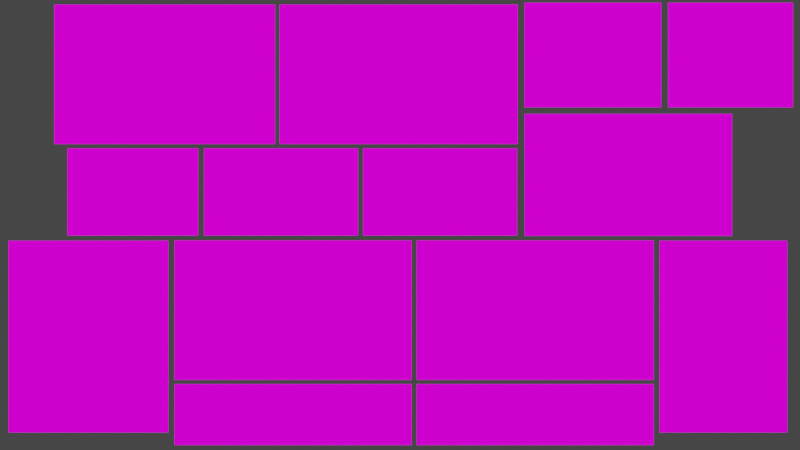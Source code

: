# Source: present_4.blend  (saved by Blender 3.0.42; exported with 4.5.12 LTS)
import bpy
from mathutils import Matrix  # noqa: F401  (used for matrix-valued properties, if any)

bpy.ops.wm.read_factory_settings(use_empty=True)
scene = bpy.context.scene
scene.name = 'Scene'

# ---- collections
col_collection = bpy.data.collections.new('Collection'); scene.collection.children.link(col_collection)

# ---- images (referenced by path relative to the original .blend; pixels are not part of the script)
import os
ASSET_DIR = os.environ.get("B2B_ASSET_DIR", "")  # directory of the original .blend (textures are referenced by path, not embedded)
HERE = os.path.dirname(os.path.abspath(__file__))  # packed textures are extracted next to this script under _unpacked/

def load_image(name, relpath, width, height, colorspace="sRGB"):
    """Load a texture the original file referenced (path relative to the .blend, or extracted next to this script)."""
    p = next((c for c in (os.path.join(HERE, relpath), os.path.join(ASSET_DIR, relpath)) if relpath and os.path.exists(c)), "")
    if p:
        img = bpy.data.images.load(p, check_existing=True)
        img.name = name
    else:  # same state as the original file: an image datablock whose file is absent (Cycles renders it pink)
        img = bpy.data.images.new(name, width, height)
        img.source = "FILE"
        img.filepath = "//" + (relpath or name)
    img.colorspace_settings.name = colorspace
    return img
img_result_voice_vid_0_mp4 = load_image('result_voice_vid_0.mp4', '', 1024, 1024, 'sRGB')
img_result_voice_vid_1_mp4 = load_image('result_voice_vid_1.mp4', '', 1024, 1024, 'sRGB')
img_result_voice_vid_4_mp4 = load_image('result_voice_vid_4.mp4', '', 1024, 1024, 'sRGB')
img_result_voice_vid_2_mp4 = load_image('result_voice_vid_2.mp4', '', 1024, 1024, 'sRGB')
img_result_voice_vid_3_mp4 = load_image('result_voice_vid_3.mp4', '', 1024, 1024, 'sRGB')
img_result_voice_vid_5_mp4 = load_image('result_voice_vid_5.mp4', '', 1024, 1024, 'sRGB')
img_result_voice_img_0_mp4 = load_image('result_voice_img_0.mp4', '', 1024, 1024, 'sRGB')
img_result_voice_img_3_mp4 = load_image('result_voice_img_3.mp4', '', 1024, 1024, 'sRGB')
img_result_voice_img_2_mp4 = load_image('result_voice_img_2.mp4', '', 1024, 1024, 'sRGB')
img_result_voice_img_4_mp4 = load_image('result_voice_img_4.mp4', '', 1024, 1024, 'sRGB')
img_result_voice_img_5_mp4 = load_image('result_voice_img_5.mp4', '', 1024, 1024, 'sRGB')
img_result_voice_img_6_mp4 = load_image('result_voice_img_6.mp4', '', 1024, 1024, 'sRGB')
img_spectro_mp4 = load_image('spectro.mp4', '', 1024, 1024, 'sRGB')
img_spectro1_mp4 = load_image('spectro1.mp4', '', 1024, 1024, 'sRGB')

# ---- materials (node trees are filled in below, after node groups)
mat_material_001 = bpy.data.materials.new('Material.001')
mat_material_001.use_transparent_shadow = False
mat_material_002 = bpy.data.materials.new('Material.002')
mat_material_002.use_transparent_shadow = False
mat_material_005 = bpy.data.materials.new('Material.005')
mat_material_005.use_transparent_shadow = False
mat_material_003 = bpy.data.materials.new('Material.003')
mat_material_003.use_transparent_shadow = False
mat_material_004 = bpy.data.materials.new('Material.004')
mat_material_004.use_transparent_shadow = False
mat_material_006 = bpy.data.materials.new('Material.006')
mat_material_006.use_transparent_shadow = False
mat_material_007 = bpy.data.materials.new('Material.007')
mat_material_007.use_transparent_shadow = False
mat_material_009 = bpy.data.materials.new('Material.009')
mat_material_009.use_transparent_shadow = False
mat_material_008 = bpy.data.materials.new('Material.008')
mat_material_008.use_transparent_shadow = False
mat_material_010 = bpy.data.materials.new('Material.010')
mat_material_010.use_transparent_shadow = False
mat_material_011 = bpy.data.materials.new('Material.011')
mat_material_011.use_transparent_shadow = False
mat_material_012 = bpy.data.materials.new('Material.012')
mat_material_012.use_transparent_shadow = False
mat_material_014 = bpy.data.materials.new('Material.014')
mat_material_014.use_transparent_shadow = False
mat_material_013 = bpy.data.materials.new('Material.013')
mat_material_013.use_transparent_shadow = False

# ---- material node trees
mat_material_001.use_nodes = True; mat_material_001.node_tree.nodes.clear()
_N = mat_material_001.node_tree.nodes; _L = mat_material_001.node_tree.links
n0 = _N.new('ShaderNodeOutputMaterial'); n0.name = 'Material Output'; n0.location = (498, 217)
n1 = _N.new('ShaderNodeTexImage'); n1.name = 'Image Texture'; n1.location = (75, 406)
n1.image = img_result_voice_vid_0_mp4
_L.new(n1.outputs[0], n0.inputs[0])
n0.is_active_output = True
mat_material_002.use_nodes = True; mat_material_002.node_tree.nodes.clear()
_N = mat_material_002.node_tree.nodes; _L = mat_material_002.node_tree.links
n0 = _N.new('ShaderNodeOutputMaterial'); n0.name = 'Material Output'; n0.location = (197, 315)
n1 = _N.new('ShaderNodeTexImage'); n1.name = 'Image Texture'; n1.location = (-124, 390)
n1.image = img_result_voice_vid_1_mp4
_L.new(n1.outputs[0], n0.inputs[0])
n0.is_active_output = True
mat_material_005.use_nodes = True; mat_material_005.node_tree.nodes.clear()
_N = mat_material_005.node_tree.nodes; _L = mat_material_005.node_tree.links
n0 = _N.new('ShaderNodeOutputMaterial'); n0.name = 'Material Output'; n0.location = (300, 300)
n1 = _N.new('ShaderNodeTexImage'); n1.name = 'Image Texture'; n1.location = (-119, 371)
n1.image = img_result_voice_vid_4_mp4
_L.new(n1.outputs[0], n0.inputs[0])
n0.is_active_output = True
mat_material_003.use_nodes = True; mat_material_003.node_tree.nodes.clear()
_N = mat_material_003.node_tree.nodes; _L = mat_material_003.node_tree.links
n0 = _N.new('ShaderNodeOutputMaterial'); n0.name = 'Material Output'; n0.location = (300, 300)
n1 = _N.new('ShaderNodeTexImage'); n1.name = 'Image Texture'; n1.location = (-4, 420)
n1.image = img_result_voice_vid_2_mp4
_L.new(n1.outputs[0], n0.inputs[0])
n0.is_active_output = True
mat_material_004.use_nodes = True; mat_material_004.node_tree.nodes.clear()
_N = mat_material_004.node_tree.nodes; _L = mat_material_004.node_tree.links
n0 = _N.new('ShaderNodeOutputMaterial'); n0.name = 'Material Output'; n0.location = (300, 300)
n1 = _N.new('ShaderNodeTexImage'); n1.name = 'Image Texture'; n1.location = (-64, 422)
n1.image = img_result_voice_vid_3_mp4
_L.new(n1.outputs[0], n0.inputs[0])
n0.is_active_output = True
mat_material_006.use_nodes = True; mat_material_006.node_tree.nodes.clear()
_N = mat_material_006.node_tree.nodes; _L = mat_material_006.node_tree.links
n0 = _N.new('ShaderNodeOutputMaterial'); n0.name = 'Material Output'; n0.location = (300, 300)
n1 = _N.new('ShaderNodeTexImage'); n1.name = 'Image Texture'; n1.location = (-40, 409)
n1.image = img_result_voice_vid_5_mp4
_L.new(n1.outputs[0], n0.inputs[0])
n0.is_active_output = True
mat_material_007.use_nodes = True; mat_material_007.node_tree.nodes.clear()
_N = mat_material_007.node_tree.nodes; _L = mat_material_007.node_tree.links
n0 = _N.new('ShaderNodeOutputMaterial'); n0.name = 'Material Output'; n0.location = (300, 300)
n1 = _N.new('ShaderNodeTexImage'); n1.name = 'Image Texture'; n1.location = (-54, 439)
n1.image = img_result_voice_img_0_mp4
_L.new(n1.outputs[0], n0.inputs[0])
n0.is_active_output = True
mat_material_009.use_nodes = True; mat_material_009.node_tree.nodes.clear()
_N = mat_material_009.node_tree.nodes; _L = mat_material_009.node_tree.links
n0 = _N.new('ShaderNodeOutputMaterial'); n0.name = 'Material Output'; n0.location = (300, 300)
n1 = _N.new('ShaderNodeTexImage'); n1.name = 'Image Texture'; n1.location = (-101, 379)
n1.image = img_result_voice_img_3_mp4
_L.new(n1.outputs[0], n0.inputs[0])
n0.is_active_output = True
mat_material_008.use_nodes = True; mat_material_008.node_tree.nodes.clear()
_N = mat_material_008.node_tree.nodes; _L = mat_material_008.node_tree.links
n0 = _N.new('ShaderNodeOutputMaterial'); n0.name = 'Material Output'; n0.location = (300, 300)
n1 = _N.new('ShaderNodeTexImage'); n1.name = 'Image Texture'; n1.location = (-36, 405)
n1.image = img_result_voice_img_2_mp4
_L.new(n1.outputs[0], n0.inputs[0])
n0.is_active_output = True
mat_material_010.use_nodes = True; mat_material_010.node_tree.nodes.clear()
_N = mat_material_010.node_tree.nodes; _L = mat_material_010.node_tree.links
n0 = _N.new('ShaderNodeOutputMaterial'); n0.name = 'Material Output'; n0.location = (300, 300)
n1 = _N.new('ShaderNodeTexImage'); n1.name = 'Image Texture'; n1.location = (-2, 367)
n1.image = img_result_voice_img_4_mp4
_L.new(n1.outputs[0], n0.inputs[0])
n0.is_active_output = True
mat_material_011.use_nodes = True; mat_material_011.node_tree.nodes.clear()
_N = mat_material_011.node_tree.nodes; _L = mat_material_011.node_tree.links
n0 = _N.new('ShaderNodeTexImage'); n0.name = 'Image Texture'; n0.location = (-213, 428)
n0.image = img_result_voice_img_5_mp4
n1 = _N.new('ShaderNodeOutputMaterial'); n1.name = 'Material Output'; n1.location = (121, 310)
_L.new(n0.outputs[0], n1.inputs[0])
n1.is_active_output = True
mat_material_012.use_nodes = True; mat_material_012.node_tree.nodes.clear()
_N = mat_material_012.node_tree.nodes; _L = mat_material_012.node_tree.links
n0 = _N.new('ShaderNodeOutputMaterial'); n0.name = 'Material Output'; n0.location = (300, 300)
n1 = _N.new('ShaderNodeTexImage'); n1.name = 'Image Texture'; n1.location = (-92, 333)
n1.image = img_result_voice_img_6_mp4
_L.new(n1.outputs[0], n0.inputs[0])
n0.is_active_output = True
mat_material_014.use_nodes = True; mat_material_014.node_tree.nodes.clear()
_N = mat_material_014.node_tree.nodes; _L = mat_material_014.node_tree.links
n0 = _N.new('ShaderNodeOutputMaterial'); n0.name = 'Material Output'; n0.location = (300, 300)
n1 = _N.new('ShaderNodeTexImage'); n1.name = 'Image Texture'; n1.location = (-133, 423)
n1.image = img_spectro_mp4
_L.new(n1.outputs[0], n0.inputs[0])
n0.is_active_output = True
mat_material_013.use_nodes = True; mat_material_013.node_tree.nodes.clear()
_N = mat_material_013.node_tree.nodes; _L = mat_material_013.node_tree.links
n0 = _N.new('ShaderNodeOutputMaterial'); n0.name = 'Material Output'; n0.location = (300, 300)
n1 = _N.new('ShaderNodeTexImage'); n1.name = 'Image Texture'; n1.location = (-83, 421)
n1.image = img_spectro1_mp4
_L.new(n1.outputs[0], n0.inputs[0])
n0.is_active_output = True

# ---- world
world_world = bpy.data.worlds.new('World'); scene.world = world_world
world_world.use_nodes = True; world_world.node_tree.nodes.clear()
_N = world_world.node_tree.nodes; _L = world_world.node_tree.links
n0 = _N.new('ShaderNodeOutputWorld'); n0.name = 'World Output'; n0.location = (300, 300)
n1 = _N.new('ShaderNodeBackground'); n1.name = 'Background'; n1.location = (10, 300)
n1.inputs[0].default_value = (0.05088, 0.05088, 0.05088, 1.0)
_L.new(n1.outputs[0], n0.inputs[0])
n0.is_active_output = True
world_world.color = (0.05088, 0.05088, 0.05088)
world_world.use_sun_shadow = False
world_world.sun_shadow_jitter_overblur = 0.0

# ---- cameras
cam_camera = bpy.data.cameras.new('Camera')
cam_camera.clip_end = 100.0
cam_camera.lens = 6.48
cam_camera.ortho_scale = 7.314
cam_camera.lens_unit = 'FOV'

# ---- lights
light_light = bpy.data.lights.new('Light', 'POINT')
light_light.transmission_factor = 0.0
light_light.energy = 1000.0
light_light.shadow_soft_size = 0.1
light_light.shadow_maximum_resolution = 0.006
light_light.use_absolute_resolution = True

# ---- meshes
me_plane = bpy.data.meshes.new('Plane')
me_plane.from_pydata([(-1.0, -1.0, 0.0), (1.0, -1.0, 0.0), (-1.0, 1.0, 0.0), (1.0, 1.0, 0.0)], [], [(0, 1, 3, 2)])
_uv = me_plane.uv_layers.new(name='UVMap')
_uv.uv.foreach_set('vector', [0.0, 0.0, 1.0, 0.0, 1.0, 1.0, 0.0, 1.0])
me_plane.materials.append(mat_material_001)
me_plane.use_remesh_fix_poles = True
me_plane.use_remesh_preserve_attributes = False
me_plane.update()
me_plane_001 = bpy.data.meshes.new('Plane.001')
me_plane_001.from_pydata([(-1.0, -1.0, 0.0), (1.0, -1.0, 0.0), (-1.0, 1.0, 0.0), (1.0, 1.0, 0.0)], [], [(0, 1, 3, 2)])
_uv = me_plane_001.uv_layers.new(name='UVMap')
_uv.uv.foreach_set('vector', [0.0, 0.0, 1.0, 0.0, 1.0, 1.0, 0.0, 1.0])
me_plane_001.materials.append(mat_material_002)
me_plane_001.use_remesh_fix_poles = True
me_plane_001.use_remesh_preserve_attributes = False
me_plane_001.update()
me_plane_002 = bpy.data.meshes.new('Plane.002')
me_plane_002.from_pydata([(-1.0, -1.0, 0.0), (1.0, -1.0, 0.0), (-1.0, 1.0, 0.0), (1.0, 1.0, 0.0)], [], [(0, 1, 3, 2)])
_uv = me_plane_002.uv_layers.new(name='UVMap')
_uv.uv.foreach_set('vector', [0.0, 0.0, 1.0, 0.0, 1.0, 1.0, 0.0, 1.0])
me_plane_002.materials.append(mat_material_005)
me_plane_002.use_remesh_fix_poles = True
me_plane_002.use_remesh_preserve_attributes = False
me_plane_002.update()
me_plane_003 = bpy.data.meshes.new('Plane.003')
me_plane_003.from_pydata([(-1.0, -1.0, 0.0), (1.0, -1.0, 0.0), (-1.0, 1.0, 0.0), (1.0, 1.0, 0.0)], [], [(0, 1, 3, 2)])
_uv = me_plane_003.uv_layers.new(name='UVMap')
_uv.uv.foreach_set('vector', [0.0, 0.0, 1.0, 0.0, 1.0, 1.0, 0.0, 1.0])
me_plane_003.materials.append(mat_material_003)
me_plane_003.use_remesh_fix_poles = True
me_plane_003.use_remesh_preserve_attributes = False
me_plane_003.update()
me_plane_004 = bpy.data.meshes.new('Plane.004')
me_plane_004.from_pydata([(-1.0, -1.0, 0.0), (1.0, -1.0, 0.0), (-1.0, 1.0, 0.0), (1.0, 1.0, 0.0)], [], [(0, 1, 3, 2)])
_uv = me_plane_004.uv_layers.new(name='UVMap')
_uv.uv.foreach_set('vector', [0.0, 0.0, 1.0, 0.0, 1.0, 1.0, 0.0, 1.0])
me_plane_004.materials.append(mat_material_004)
me_plane_004.use_remesh_fix_poles = True
me_plane_004.use_remesh_preserve_attributes = False
me_plane_004.update()
me_plane_005 = bpy.data.meshes.new('Plane.005')
me_plane_005.from_pydata([(-1.0, -1.0, 0.0), (1.0, -1.0, 0.0), (-1.0, 1.0, 0.0), (1.0, 1.0, 0.0)], [], [(0, 1, 3, 2)])
_uv = me_plane_005.uv_layers.new(name='UVMap')
_uv.uv.foreach_set('vector', [0.0, 0.0, 1.0, 0.0, 1.0, 1.0, 0.0, 1.0])
me_plane_005.materials.append(mat_material_006)
me_plane_005.use_remesh_fix_poles = True
me_plane_005.use_remesh_preserve_attributes = False
me_plane_005.update()
me_plane_006 = bpy.data.meshes.new('Plane.006')
me_plane_006.from_pydata([(-1.0, -1.0, 0.0), (1.0, -1.0, 0.0), (-1.0, 1.0, 0.0), (1.0, 1.0, 0.0)], [], [(0, 1, 3, 2)])
_uv = me_plane_006.uv_layers.new(name='UVMap')
_uv.uv.foreach_set('vector', [0.0, 0.0, 1.0, 0.0, 1.0, 1.0, 0.0, 1.0])
me_plane_006.materials.append(mat_material_007)
me_plane_006.use_remesh_fix_poles = True
me_plane_006.use_remesh_preserve_attributes = False
me_plane_006.update()
me_plane_007 = bpy.data.meshes.new('Plane.007')
me_plane_007.from_pydata([(-1.0, -1.0, 0.0), (1.0, -1.0, 0.0), (-1.0, 1.0, 0.0), (1.0, 1.0, 0.0)], [], [(0, 1, 3, 2)])
_uv = me_plane_007.uv_layers.new(name='UVMap')
_uv.uv.foreach_set('vector', [0.0, 0.0, 1.0, 0.0, 1.0, 1.0, 0.0, 1.0])
me_plane_007.materials.append(mat_material_009)
me_plane_007.use_remesh_fix_poles = True
me_plane_007.use_remesh_preserve_attributes = False
me_plane_007.update()
me_plane_008 = bpy.data.meshes.new('Plane.008')
me_plane_008.from_pydata([(-1.0, -1.0, 0.0), (1.0, -1.0, 0.0), (-1.0, 1.0, 0.0), (1.0, 1.0, 0.0)], [], [(0, 1, 3, 2)])
_uv = me_plane_008.uv_layers.new(name='UVMap')
_uv.uv.foreach_set('vector', [0.0, 0.0, 1.0, 0.0, 1.0, 1.0, 0.0, 1.0])
me_plane_008.materials.append(mat_material_008)
me_plane_008.use_remesh_fix_poles = True
me_plane_008.use_remesh_preserve_attributes = False
me_plane_008.update()
me_plane_009 = bpy.data.meshes.new('Plane.009')
me_plane_009.from_pydata([(-1.0, -1.0, 0.0), (1.0, -1.0, 0.0), (-1.0, 1.0, 0.0), (1.0, 1.0, 0.0)], [], [(0, 1, 3, 2)])
_uv = me_plane_009.uv_layers.new(name='UVMap')
_uv.uv.foreach_set('vector', [0.0, 0.0, 1.0, 0.0, 1.0, 1.0, 0.0, 1.0])
me_plane_009.materials.append(mat_material_010)
me_plane_009.use_remesh_fix_poles = True
me_plane_009.use_remesh_preserve_attributes = False
me_plane_009.update()
me_plane_010 = bpy.data.meshes.new('Plane.010')
me_plane_010.from_pydata([(-1.0, -1.0, 0.0), (1.0, -1.0, 0.0), (-1.0, 1.0, 0.0), (1.0, 1.0, 0.0)], [], [(0, 1, 3, 2)])
_uv = me_plane_010.uv_layers.new(name='UVMap')
_uv.uv.foreach_set('vector', [0.0, 0.0, 1.0, 0.0, 1.0, 1.0, 0.0, 1.0])
me_plane_010.materials.append(mat_material_011)
me_plane_010.use_remesh_fix_poles = True
me_plane_010.use_remesh_preserve_attributes = False
me_plane_010.update()
me_plane_011 = bpy.data.meshes.new('Plane.011')
me_plane_011.from_pydata([(-1.0, -1.0, 0.0), (1.0, -1.0, 0.0), (-1.0, 1.0, 0.0), (1.0, 1.0, 0.0)], [], [(0, 1, 3, 2)])
_uv = me_plane_011.uv_layers.new(name='UVMap')
_uv.uv.foreach_set('vector', [0.0, 0.0, 1.0, 0.0, 1.0, 1.0, 0.0, 1.0])
me_plane_011.materials.append(mat_material_012)
me_plane_011.use_remesh_fix_poles = True
me_plane_011.use_remesh_preserve_attributes = False
me_plane_011.update()
me_plane_012 = bpy.data.meshes.new('Plane.012')
me_plane_012.from_pydata([(-1.0, -1.0, 0.0), (1.0, -1.0, 0.0), (-1.0, 1.0, 0.0), (1.0, 1.0, 0.0)], [], [(0, 1, 3, 2)])
_uv = me_plane_012.uv_layers.new(name='UVMap')
_uv.uv.foreach_set('vector', [0.0, 0.0, 1.0, 0.0, 1.0, 1.0, 0.0, 1.0])
me_plane_012.materials.append(mat_material_014)
me_plane_012.use_remesh_fix_poles = True
me_plane_012.use_remesh_preserve_attributes = False
me_plane_012.update()
me_plane_013 = bpy.data.meshes.new('Plane.013')
me_plane_013.from_pydata([(-1.0, -1.0, 0.0), (1.0, -1.0, 0.0), (-1.0, 1.0, 0.0), (1.0, 1.0, 0.0)], [], [(0, 1, 3, 2)])
_uv = me_plane_013.uv_layers.new(name='UVMap')
_uv.uv.foreach_set('vector', [0.0, 0.0, 1.0, 0.0, 1.0, 1.0, 0.0, 1.0])
me_plane_013.materials.append(mat_material_013)
me_plane_013.use_remesh_fix_poles = True
me_plane_013.use_remesh_preserve_attributes = False
me_plane_013.update()

# ---- objects
ob_light = bpy.data.objects.new('Light', light_light)
ob_camera = bpy.data.objects.new('Camera', cam_camera)
ob_plane = bpy.data.objects.new('Plane', me_plane)
ob_plane_001 = bpy.data.objects.new('Plane.001', me_plane_001)
ob_plane_002 = bpy.data.objects.new('Plane.002', me_plane_002)
ob_plane_003 = bpy.data.objects.new('Plane.003', me_plane_003)
ob_plane_004 = bpy.data.objects.new('Plane.004', me_plane_004)
ob_plane_005 = bpy.data.objects.new('Plane.005', me_plane_005)
ob_plane_006 = bpy.data.objects.new('Plane.006', me_plane_006)
ob_plane_007 = bpy.data.objects.new('Plane.007', me_plane_007)
ob_plane_008 = bpy.data.objects.new('Plane.008', me_plane_008)
ob_plane_009 = bpy.data.objects.new('Plane.009', me_plane_009)
ob_plane_010 = bpy.data.objects.new('Plane.010', me_plane_010)
ob_plane_011 = bpy.data.objects.new('Plane.011', me_plane_011)
ob_plane_012 = bpy.data.objects.new('Plane.012', me_plane_012)
ob_plane_013 = bpy.data.objects.new('Plane.013', me_plane_013)

# ---- transforms, parenting, visibility, modifiers, constraints
ob_light.location = (5.706, 1.764, 5.904)
ob_light.rotation_euler = (0.6503, 0.05522, 1.866)
ob_light.lock_rotations_4d = False
ob_light.empty_display_type = 'ARROWS'
ob_light.color = (0.0, 0.0, 0.0, 0.0)
ob_light.lineart.crease_threshold = 0.0
ob_camera.location = (0.007826, 0.06135, 4.958)
ob_camera.lock_rotations_4d = False
ob_camera.empty_display_type = 'ARROWS'
ob_camera.color = (0.0, 0.0, 0.0, 0.0)
ob_camera.display_type = 'WIRE'
ob_camera.lineart.crease_threshold = 0.0
ob_plane.location = (4.665, -2.872, 0.0)
ob_plane.scale = (4.08, 2.4, 1.0)
ob_plane_001.location = (1.388, 1.2, 0.0)
ob_plane_001.scale = (2.65, 1.5, 1.0)
ob_plane_002.location = (-0.04039, 5.25, 0.0)
ob_plane_002.scale = (4.1, 2.4, 1.0)
ob_plane_003.location = (-4.088, 1.2, 0.0)
ob_plane_003.scale = (2.65, 1.5, 1.0)
ob_plane_004.location = (-3.676, -2.872, 0.0)
ob_plane_004.scale = (4.08, 2.4, 1.0)
ob_plane_005.location = (7.871, 1.787, 0.0)
ob_plane_005.scale = (3.57, 2.1, 1.0)
ob_plane_006.location = (-10.72, -3.782, 0.0)
ob_plane_006.scale = (2.75, 3.3, 1.0)
ob_plane_007.location = (11.14, -3.781, 0.0)
ob_plane_007.scale = (2.2, 3.3, 1.0)
ob_plane_008.location = (-8.095, 5.25, 0.0)
ob_plane_008.scale = (3.8, 2.4, 1.0)
ob_plane_009.location = (6.648, 5.914, 0.0)
ob_plane_009.scale = (2.35, 1.8, 1.0)
ob_plane_010.location = (-9.192, 1.2, 0.0)
ob_plane_010.scale = (2.25, 1.5, 1.0)
ob_plane_011.location = (11.39, 5.914, 0.0)
ob_plane_011.scale = (2.15, 1.8, 1.0)
ob_plane_012.location = (4.665, -6.466, 0.0)
ob_plane_012.scale = (4.08, 1.05, 1.0)
ob_plane_013.location = (-3.676, -6.466, 0.0)
ob_plane_013.scale = (4.08, 1.05, 1.0)

# ---- collection membership
col_collection.objects.link(ob_light)
col_collection.objects.link(ob_camera)
col_collection.objects.link(ob_plane)
col_collection.objects.link(ob_plane_001)
col_collection.objects.link(ob_plane_002)
col_collection.objects.link(ob_plane_003)
col_collection.objects.link(ob_plane_004)
col_collection.objects.link(ob_plane_005)
col_collection.objects.link(ob_plane_006)
col_collection.objects.link(ob_plane_007)
col_collection.objects.link(ob_plane_008)
col_collection.objects.link(ob_plane_009)
col_collection.objects.link(ob_plane_010)
col_collection.objects.link(ob_plane_011)
col_collection.objects.link(ob_plane_012)
col_collection.objects.link(ob_plane_013)

# ---- scene / render settings (as saved in the file)
scene.camera = ob_camera
scene.frame_start = 1; scene.frame_end = 844; scene.frame_set(1)
scene.render.engine = 'BLENDER_EEVEE_NEXT'
scene.render.image_settings.file_format = 'FFMPEG'
scene.render.image_settings.color_mode = 'RGB'
scene.cycles.sampling_pattern = 'TABULATED_SOBOL'
scene.cycles.use_light_tree = False
scene.view_settings.view_transform = 'Filmic'
bpy.context.view_layer.update()
